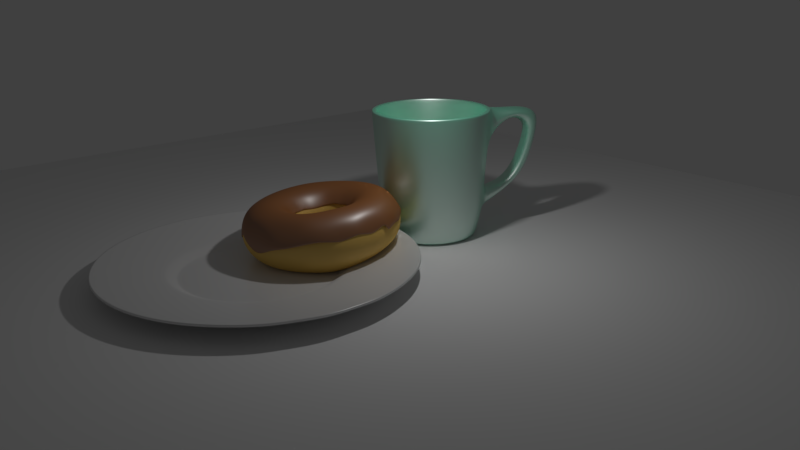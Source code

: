 # Source: Test.blend  (saved by Blender 2.79.0; exported with 4.5.12 LTS)
import bpy
from mathutils import Matrix  # noqa: F401  (used for matrix-valued properties, if any)

bpy.ops.wm.read_factory_settings(use_empty=True)
scene = bpy.context.scene
scene.name = 'Scene'

# ---- collections
col_collection_1 = bpy.data.collections.new('Collection 1'); scene.collection.children.link(col_collection_1)
col_collection_2 = bpy.data.collections.new('Collection 2'); scene.collection.children.link(col_collection_2)
col_collection_2.hide_render = True
col_collection_2.hide_viewport = True

# ---- materials (node trees are filled in below, after node groups)
mat_material_003 = bpy.data.materials.new('Material.003')
mat_material_003.alpha_threshold = 0.0
mat_material_003.roughness = 0.5
mat_material_002 = bpy.data.materials.new('Material.002')
mat_material_002.alpha_threshold = 0.0
mat_material_002.roughness = 0.5
mat_material_001 = bpy.data.materials.new('Material.001')
mat_material_001.alpha_threshold = 0.0
mat_material_001.roughness = 0.5
mat_material = bpy.data.materials.new('Material')
mat_material.alpha_threshold = 0.0
mat_material.roughness = 0.5

# ---- material node trees
mat_material_003.use_nodes = True; mat_material_003.node_tree.nodes.clear()
_N = mat_material_003.node_tree.nodes; _L = mat_material_003.node_tree.links
n0 = _N.new('ShaderNodeOutputMaterial'); n0.name = 'Material Output'; n0.location = (403, 300)
n1 = _N.new('ShaderNodeBsdfDiffuse'); n1.name = 'Diffuse BSDF'; n1.location = (-47, 379)
n1.inputs[1].default_value = 0.2917
n2 = _N.new('ShaderNodeMixShader'); n2.name = 'Mix Shader'; n2.location = (183, 348)
n2.inputs[0].default_value = 0.2636
n3 = _N.new('ShaderNodeBsdfAnisotropic'); n3.name = 'Glossy BSDF'; n3.location = (-68, 227)
n3.distribution = 'GGX'
n3.inputs[1].default_value = 0.3162
_L.new(n1.outputs[0], n2.inputs[1])
_L.new(n2.outputs[0], n0.inputs[0])
_L.new(n3.outputs[0], n2.inputs[2])
n0.is_active_output = True
mat_material_002.use_nodes = True; mat_material_002.node_tree.nodes.clear()
_N = mat_material_002.node_tree.nodes; _L = mat_material_002.node_tree.links
n0 = _N.new('ShaderNodeOutputMaterial'); n0.name = 'Material Output'; n0.location = (300, 300)
n1 = _N.new('ShaderNodeBsdfDiffuse'); n1.name = 'Diffuse BSDF'; n1.location = (-133, 313)
n1.inputs[0].default_value = (0.03653, 0.8, 0.4583, 1.0)
n2 = _N.new('ShaderNodeMixShader'); n2.name = 'Mix Shader'; n2.location = (93, 299)
n2.inputs[0].default_value = 0.7
n3 = _N.new('ShaderNodeBsdfAnisotropic'); n3.name = 'Glossy BSDF'; n3.location = (-136, 174)
n3.distribution = 'GGX'
n3.inputs[0].default_value = (1.0, 1.0, 1.0, 1.0)
n3.inputs[1].default_value = 0.4082
_L.new(n2.outputs[0], n0.inputs[0])
_L.new(n1.outputs[0], n2.inputs[1])
_L.new(n3.outputs[0], n2.inputs[2])
n0.is_active_output = True
mat_material_001.use_nodes = True; mat_material_001.node_tree.nodes.clear()
_N = mat_material_001.node_tree.nodes; _L = mat_material_001.node_tree.links
n0 = _N.new('ShaderNodeOutputMaterial'); n0.name = 'Material Output'; n0.location = (450, 338)
n1 = _N.new('ShaderNodeMixShader'); n1.name = 'Mix Shader'; n1.location = (244, 416)
n1.inputs[0].default_value = 0.1818
n2 = _N.new('ShaderNodeBsdfDiffuse'); n2.name = 'Diffuse BSDF'; n2.location = (-4, 454)
n2.inputs[0].default_value = (0.2789, 0.08866, 0.006995, 1.0)
n3 = _N.new('ShaderNodeBsdfAnisotropic'); n3.name = 'Glossy BSDF'; n3.location = (-13, 281)
n3.distribution = 'GGX'
n3.inputs[1].default_value = 0.4378
_L.new(n2.outputs[0], n1.inputs[1])
_L.new(n1.outputs[0], n0.inputs[0])
_L.new(n3.outputs[0], n1.inputs[2])
n0.is_active_output = True
mat_material.use_nodes = True; mat_material.node_tree.nodes.clear()
_N = mat_material.node_tree.nodes; _L = mat_material.node_tree.links
n0 = _N.new('ShaderNodeOutputMaterial'); n0.name = 'Material Output'; n0.location = (829, 300)
n1 = _N.new('ShaderNodeMixShader'); n1.name = 'Mix Shader'; n1.location = (609, 306)
n1.inputs[0].default_value = 0.1377
n2 = _N.new('ShaderNodeBsdfDiffuse'); n2.name = 'Diffuse BSDF'; n2.location = (149, 404)
n2.inputs[0].default_value = (0.8, 0.492, 0.07279, 1.0)
n3 = _N.new('ShaderNodeBsdfAnisotropic'); n3.name = 'Glossy BSDF'; n3.location = (151, 261)
n3.distribution = 'GGX'
n3.inputs[1].default_value = 0.6892
_L.new(n1.outputs[0], n0.inputs[0])
_L.new(n3.outputs[0], n1.inputs[2])
_L.new(n2.outputs[0], n1.inputs[1])
n0.is_active_output = True

# ---- world
world_world = bpy.data.worlds.new('World'); scene.world = world_world
world_world.color = (0.05088, 0.05088, 0.05088)
world_world.use_sun_shadow = False
world_world.sun_shadow_jitter_overblur = 0.0
world_world.cycles.sampling_method = 'MANUAL'

# ---- cameras
cam_camera = bpy.data.cameras.new('Camera')
cam_camera.clip_end = 100.0
cam_camera.lens = 35.0
cam_camera.sensor_width = 32.0
cam_camera.sensor_height = 18.0
cam_camera.ortho_scale = 7.314
cam_camera.dof.focus_distance = 0.0

# ---- lights
light_lamp = bpy.data.lights.new('Lamp', 'POINT')
light_lamp.transmission_factor = 0.0
light_lamp.cutoff_distance = 30.0
light_lamp.energy = 100.0
light_lamp.shadow_buffer_clip_start = 1.001
light_lamp.shadow_soft_size = 0.1
light_lamp.shadow_maximum_resolution = 0.006
light_lamp.use_absolute_resolution = True
light_lamp_002 = bpy.data.lights.new('Lamp.002', 'POINT')
light_lamp_002.transmission_factor = 0.0
light_lamp_002.cutoff_distance = 30.0
light_lamp_002.energy = 100.0
light_lamp_002.shadow_buffer_clip_start = 1.001
light_lamp_002.shadow_soft_size = 0.1
light_lamp_002.shadow_maximum_resolution = 0.006
light_lamp_002.use_absolute_resolution = True

# ---- meshes
me_circle_001 = bpy.data.meshes.new('Circle.001')
me_circle_001.from_pydata([(1.171e-07, 2.281, 0.0), (-0.8241, 2.127, 0.0), (-1.537, 1.686, 0.0), (-2.042, 1.017, 0.0), (-2.272, 0.2105, 0.0), (-2.194, -0.6243, 0.0), (-1.821, -1.375, 0.0), (-1.201, -1.94, 0.0), (-0.4192, -2.242, 0.0), (0.4192, -2.242, 0.0), (1.201, -1.94, 0.0), (1.821, -1.375, 0.0), (2.194, -0.6243, 0.0), (2.272, 0.2105, 0.0), (2.042, 1.017, 0.0), (1.537, 1.686, 0.0), (0.8241, 2.127, 0.0), (8.941e-08, -2.242, 0.0), (-0.8101, -2.091, 0.0), (-0.3754, 0.969, -0.2133), (3.59e-07, 1.039, -0.2133), (-0.7001, 0.768, -0.2133), (-0.9303, 0.4632, -0.2133), (-1.035, 0.09589, -0.2133), (-0.9996, -0.2844, -0.2133), (-0.8293, -0.6263, -0.2133), (-0.5471, -0.8836, -0.2133), (-0.369, -0.9526, -0.2133), (8.941e-08, -1.022, -0.2133), (-0.191, -1.022, -0.2133), (0.5471, -0.8836, -0.2133), (0.191, -1.022, -0.2133), (0.8293, -0.6263, -0.2133), (0.9996, -0.2844, -0.2133), (1.035, 0.09589, -0.2133), (0.9303, 0.4632, -0.2133), (0.7001, 0.768, -0.2133), (0.3754, 0.969, -0.2133), (-0.4603, 1.203, -0.1346), (7.98e-05, 1.289, -0.1346), (-0.8586, 0.9566, -0.1346), (-1.141, 0.5828, -0.1346), (-1.269, 0.1323, -0.1346), (-1.226, -0.3341, -0.1346), (-1.017, -0.7534, -0.1346), (-0.6709, -1.069, -0.1346), (-0.4525, -1.154, -0.1346), (7.958e-05, -1.238, -0.1346), (-0.2341, -1.238, -0.1346), (0.671, -1.069, -0.1346), (0.2343, -1.238, -0.1346), (1.017, -0.7534, -0.1346), (1.226, -0.3341, -0.1346), (1.269, 0.1323, -0.1346), (1.141, 0.5828, -0.1346), (0.8587, 0.9566, -0.1346), (0.4605, 1.203, -0.1346), (7.287e-05, 1.376, -0.1229), (-0.2502, -1.326, -0.1229), (0.2504, -1.326, -0.1229), (-0.492, 1.284, -0.1229), (-0.9176, 1.02, -0.1229), (-1.219, 0.6206, -0.1229), (-1.356, 0.1391, -0.1229), (-1.31, -0.3594, -0.1229), (-1.087, -0.8075, -0.1229), (-0.717, -1.145, -0.1229), (-0.4836, -1.235, -0.1229), (7.266e-05, -1.326, -0.1229), (0.7172, -1.145, -0.1229), (1.087, -0.8075, -0.1229), (1.31, -0.3594, -0.1229), (1.356, 0.1391, -0.1229), (1.219, 0.6206, -0.1229), (0.9178, 1.02, -0.1229), (0.4922, 1.284, -0.1229), (-0.4102, 1.059, -0.2133), (3.429e-07, 1.135, -0.2133), (-0.7649, 0.8391, -0.2133), (-1.016, 0.5061, -0.2133), (-1.131, 0.1048, -0.2133), (-1.092, -0.3107, -0.2133), (-0.9061, -0.6842, -0.2133), (-0.5977, -0.9653, -0.2133), (-0.4032, -1.041, -0.2133), (8.941e-08, -1.116, -0.2133), (-0.2086, -1.116, -0.2133), (0.5977, -0.9653, -0.2133), (0.2086, -1.116, -0.2133), (0.9061, -0.6842, -0.2133), (1.092, -0.3107, -0.2133), (1.131, 0.1048, -0.2133), (1.016, 0.5061, -0.2133), (0.7649, 0.8391, -0.2133), (0.4102, 1.059, -0.2133), (-0.4176, 1.08, -0.2016), (-0.7788, 0.8565, -0.2016), (-1.035, 0.5174, -0.2016), (-1.151, 0.1088, -0.2016), (-1.112, -0.3142, -0.2016), (-0.9225, -0.6945, -0.2016), (-0.6085, -0.9807, -0.2016), (-0.4105, -1.057, -0.2016), (1.185e-05, -1.134, -0.2016), (0.6086, -0.9807, -0.2016), (0.9225, -0.6945, -0.2016), (1.112, -0.3142, -0.2016), (1.151, 0.1088, -0.2016), (1.035, 0.5174, -0.2016), (0.7788, 0.8565, -0.2016), (0.4176, 1.08, -0.2016), (1.21e-05, 1.158, -0.2016), (-0.2124, -1.134, -0.2016), (0.2124, -1.134, -0.2016), (9.669e-06, 2.162, -0.01613), (-0.397, -2.122, -0.01613), (0.397, -2.122, -0.01613), (-0.7805, 2.017, -0.01613), (-1.456, 1.599, -0.01613), (-1.934, 0.9648, -0.01613), (-2.151, 0.2011, -0.01613), (-2.078, -0.5895, -0.01613), (-1.724, -1.3, -0.01613), (-1.137, -1.835, -0.01613), (-0.7672, -1.979, -0.01613), (9.618e-06, -2.122, -0.01613), (1.137, -1.835, -0.01613), (1.724, -1.3, -0.01613), (2.078, -0.5895, -0.01613), (2.151, 0.2011, -0.01613), (1.934, 0.9648, -0.01613), (1.456, 1.599, -0.01613), (0.7805, 2.017, -0.01613)], [], [(19, 21, 22, 23, 24, 25, 26, 27, 29, 28, 31, 30, 32, 33, 34, 35, 36, 37, 20), (117, 114, 0, 1), (118, 117, 1, 2), (119, 118, 2, 3), (120, 119, 3, 4), (121, 120, 4, 5), (122, 121, 5, 6), (123, 122, 6, 7), (124, 123, 7, 18), (125, 115, 8, 17), (126, 116, 9, 10), (127, 126, 10, 11), (128, 127, 11, 12), (129, 128, 12, 13), (130, 129, 13, 14), (131, 130, 14, 15), (132, 131, 15, 16), (114, 132, 16, 0), (116, 125, 17, 9), (115, 124, 18, 8), (112, 102, 46, 48), (113, 103, 47, 50), (111, 110, 56, 39), (110, 109, 55, 56), (109, 108, 54, 55), (108, 107, 53, 54), (107, 106, 52, 53), (106, 105, 51, 52), (105, 104, 49, 51), (104, 113, 50, 49), (103, 112, 48, 47), (102, 101, 45, 46), (101, 100, 44, 45), (100, 99, 43, 44), (99, 98, 42, 43), (98, 97, 41, 42), (97, 96, 40, 41), (96, 95, 38, 40), (95, 111, 39, 38), (48, 46, 67, 58), (50, 47, 68, 59), (39, 56, 75, 57), (56, 55, 74, 75), (55, 54, 73, 74), (54, 53, 72, 73), (53, 52, 71, 72), (52, 51, 70, 71), (51, 49, 69, 70), (49, 50, 59, 69), (47, 48, 58, 68), (46, 45, 66, 67), (45, 44, 65, 66), (44, 43, 64, 65), (43, 42, 63, 64), (42, 41, 62, 63), (41, 40, 61, 62), (40, 38, 60, 61), (38, 39, 57, 60), (19, 20, 77, 76), (21, 19, 76, 78), (22, 21, 78, 79), (23, 22, 79, 80), (24, 23, 80, 81), (25, 24, 81, 82), (26, 25, 82, 83), (27, 26, 83, 84), (28, 29, 86, 85), (30, 31, 88, 87), (32, 30, 87, 89), (33, 32, 89, 90), (34, 33, 90, 91), (35, 34, 91, 92), (36, 35, 92, 93), (37, 36, 93, 94), (20, 37, 94, 77), (31, 28, 85, 88), (29, 27, 84, 86), (76, 77, 111, 95), (78, 76, 95, 96), (79, 78, 96, 97), (80, 79, 97, 98), (81, 80, 98, 99), (82, 81, 99, 100), (83, 82, 100, 101), (84, 83, 101, 102), (85, 86, 112, 103), (87, 88, 113, 104), (89, 87, 104, 105), (90, 89, 105, 106), (91, 90, 106, 107), (92, 91, 107, 108), (93, 92, 108, 109), (94, 93, 109, 110), (77, 94, 110, 111), (88, 85, 103, 113), (86, 84, 102, 112), (58, 67, 124, 115), (59, 68, 125, 116), (57, 75, 132, 114), (75, 74, 131, 132), (74, 73, 130, 131), (73, 72, 129, 130), (72, 71, 128, 129), (71, 70, 127, 128), (70, 69, 126, 127), (69, 59, 116, 126), (68, 58, 115, 125), (67, 66, 123, 124), (66, 65, 122, 123), (65, 64, 121, 122), (64, 63, 120, 121), (63, 62, 119, 120), (62, 61, 118, 119), (61, 60, 117, 118), (60, 57, 114, 117)])
me_circle_001.polygons.foreach_set('use_smooth', [True] * 115)
me_circle_001.materials.append(mat_material_003)
me_circle_001.use_remesh_preserve_volume = False
me_circle_001.use_remesh_preserve_attributes = False
me_circle_001.use_mirror_vertex_groups = False
me_circle_001.update()
me_cylinder_001 = bpy.data.meshes.new('Cylinder.001')
me_cylinder_001.from_pydata([(-2.297e-09, 0.6991, -1.116), (-1.276e-08, 0.93, 1.0), (0.2675, 0.6459, -1.116), (0.3559, 0.8592, 1.0), (0.4943, 0.4943, -1.116), (0.6576, 0.6576, 1.0), (0.6459, 0.2675, -1.116), (0.8592, 0.3559, 1.0), (0.6991, -3.082e-08, -1.116), (0.93, -4.424e-08, 1.0), (0.6459, -0.2675, -1.116), (0.8592, -0.3559, 1.0), (0.4943, -0.4943, -1.116), (0.6576, -0.6576, 1.0), (0.2675, -0.6459, -1.116), (0.3559, -0.8592, 1.0), (1.178e-07, -0.6991, -1.116), (1.398e-07, -0.93, 1.0), (-0.2675, -0.6459, -1.116), (-0.3559, -0.8592, 1.0), (-0.4943, -0.4943, -1.116), (-0.6576, -0.6576, 1.0), (-0.6459, -0.2675, -1.116), (-0.8592, -0.3559, 1.0), (-0.6991, 1.225e-08, -1.116), (-0.93, 7.141e-09, 1.0), (-0.6459, 0.2675, -1.116), (-0.8592, 0.3559, 1.0), (-0.4943, 0.4943, -1.116), (-0.6576, 0.6576, 1.0), (-0.2675, 0.6459, -1.116), (-0.3559, 0.8592, 1.0), (4.112e-09, 0.8489, -0.7409), (0.3249, 0.7843, -0.7409), (0.6003, 0.6003, -0.7409), (0.7843, 0.3249, -0.7409), (0.8915, 0.05427, -0.7817), (0.815, -0.3232, -0.77), (0.6003, -0.6003, -0.7409), (0.3249, -0.7843, -0.7409), (1.323e-07, -0.8489, -0.7409), (-0.3249, -0.7843, -0.7409), (-0.6003, -0.6003, -0.7409), (-0.7843, -0.3249, -0.7409), (-0.8489, 1.175e-08, -0.7409), (-0.7843, 0.3249, -0.7409), (-0.6003, 0.6003, -0.7409), (-0.3249, 0.7843, -0.7409), (5.622e-11, 0.9971, 0.9614), (0.3816, 0.9212, 0.9614), (0.7051, 0.7051, 0.9614), (0.9212, 0.3816, 0.9614), (0.9971, -4.356e-08, 0.9614), (0.9212, -0.3816, 0.9614), (0.7051, -0.7051, 0.9614), (0.3816, -0.9212, 0.9614), (1.506e-07, -0.9971, 0.9614), (-0.3816, -0.9212, 0.9614), (-0.7051, -0.7051, 0.9614), (-0.9212, -0.3816, 0.9614), (-0.9971, 1.192e-08, 0.9614), (-0.9212, 0.3816, 0.9614), (-0.7051, 0.7051, 0.9614), (-0.3816, 0.9212, 0.9614), (0.3029, 0.7314, -0.998), (0.5598, 0.5598, -0.998), (0.7314, 0.3029, -0.998), (0.8129, -0.004829, -0.9847), (0.7526, -0.3078, -0.9847), (0.5598, -0.5598, -0.998), (0.3029, -0.7314, -0.998), (1.268e-07, -0.7916, -0.998), (-0.3029, -0.7314, -0.998), (-0.5598, -0.5598, -0.998), (-0.7314, -0.3029, -0.998), (-0.7916, 1.175e-08, -0.998), (-0.7314, 0.3029, -0.998), (-0.5598, 0.5598, -0.998), (-0.3029, 0.7314, -0.998), (7.285e-09, 0.7916, -0.998), (0.3827, 0.9239, 1.0), (0.0, 1.0, 1.0), (0.7071, 0.7071, 1.0), (0.9239, 0.3827, 1.0), (1.0, -4.371e-08, 1.0), (0.9239, -0.3827, 1.0), (0.7071, -0.7071, 1.0), (0.3827, -0.9239, 1.0), (1.51e-07, -1.0, 1.0), (-0.3827, -0.9239, 1.0), (-0.7071, -0.7071, 1.0), (-0.9239, -0.3827, 1.0), (-1.0, 1.192e-08, 1.0), (-0.9239, 0.3827, 1.0), (-0.7071, 0.7071, 1.0), (-0.3827, 0.9239, 1.0), (8.748e-09, 0.7652, -1.116), (0.2928, 0.7069, -1.116), (0.5411, 0.5411, -1.116), (0.7069, 0.2928, -1.116), (0.7652, -3.082e-08, -1.116), (0.7069, -0.2928, -1.116), (0.5411, -0.5411, -1.116), (0.2928, -0.7069, -1.116), (1.243e-07, -0.7652, -1.116), (-0.2928, -0.7069, -1.116), (-0.5411, -0.5411, -1.116), (-0.7069, -0.2928, -1.116), (-0.7652, 1.175e-08, -1.116), (-0.7069, 0.2928, -1.116), (-0.5411, 0.5411, -1.116), (-0.2928, 0.7069, -1.116), (0.3559, 0.8592, 1.0), (-1.276e-08, 0.93, 1.0), (0.6576, 0.6576, 1.0), (0.8592, 0.3559, 1.0), (0.93, -4.424e-08, 1.0), (0.8592, -0.3559, 1.0), (0.6576, -0.6576, 1.0), (0.3559, -0.8592, 1.0), (1.398e-07, -0.93, 1.0), (-0.3559, -0.8592, 1.0), (-0.6576, -0.6576, 1.0), (-0.8592, -0.3559, 1.0), (-0.93, 7.141e-09, 1.0), (-0.8592, 0.3559, 1.0), (-0.6576, 0.6576, 1.0), (-0.3559, 0.8592, 1.0), (0.2353, 0.568, -1.084), (-1.23e-07, 0.6148, -1.084), (0.4347, 0.4347, -1.084), (0.568, 0.2353, -1.084), (0.6148, -3.185e-08, -1.084), (0.568, -0.2353, -1.084), (0.4347, -0.4347, -1.084), (0.2353, -0.568, -1.084), (-8.587e-09, -0.6148, -1.084), (-0.2353, -0.568, -1.084), (-0.4347, -0.4347, -1.084), (-0.568, -0.2353, -1.084), (-0.6148, -7.728e-10, -1.084), (-0.568, 0.2353, -1.084), (-0.4347, 0.4347, -1.084), (-0.2353, 0.568, -1.084), (-1.099e-07, 0.6714, -1.044), (0.2569, 0.6203, -1.044), (-0.2569, 0.6203, -1.044), (2.786e-10, -0.6714, -1.044), (-0.2569, -0.6203, -1.044), (0.4747, 0.4747, -1.044), (-0.4747, -0.4747, -1.044), (0.6203, 0.2569, -1.044), (-0.6203, -0.2569, -1.044), (0.6714, -3.142e-08, -1.044), (-0.6714, 5.673e-09, -1.044), (0.6203, -0.2569, -1.044), (-0.6203, 0.2569, -1.044), (0.4747, -0.4747, -1.044), (-0.4747, 0.4747, -1.044), (0.2569, -0.6203, -1.044), (0.3031, 0.7318, -0.4918), (-0.3031, -0.7318, -0.4918), (0.5601, 0.5601, -0.4918), (-0.5601, -0.5601, -0.4918), (0.7338, 0.3041, -0.4919), (-0.7318, -0.3031, -0.4918), (0.8104, 0.0115, -0.4929), (-0.7921, 6.486e-09, -0.4918), (0.7521, -0.2905, -0.4931), (-0.7318, 0.3031, -0.4918), (0.5613, -0.5591, -0.4919), (-0.5601, 0.5601, -0.4918), (0.3031, -0.7318, -0.4918), (-8.915e-08, 0.7921, -0.4918), (-0.3031, 0.7318, -0.4918), (4.081e-08, -0.7921, -0.4918), (0.2569, 0.6203, -1.084), (-1.123e-07, 0.6714, -1.084), (0.4747, 0.4747, -1.084), (0.6203, 0.2569, -1.084), (0.6714, -3.142e-08, -1.084), (0.6203, -0.2569, -1.084), (0.4747, -0.4747, -1.084), (0.2569, -0.6203, -1.084), (-2.141e-09, -0.6714, -1.084), (-0.2569, -0.6203, -1.084), (-0.4747, -0.4747, -1.084), (-0.6203, -0.2569, -1.084), (-0.6714, 5.673e-09, -1.084), (-0.6203, 0.2569, -1.084), (-0.4747, 0.4747, -1.084), (-0.2569, 0.6203, -1.084), (0.3659, 0.8833, 0.4092), (0.676, 0.676, 0.4092), (0.8833, 0.3659, 0.4092), (0.956, -4.133e-08, 0.4092), (0.8833, -0.3659, 0.4092), (0.676, -0.676, 0.4092), (0.3659, -0.8833, 0.4092), (1.452e-07, -0.956, 0.4092), (-0.3659, -0.8833, 0.4092), (-0.676, -0.676, 0.4092), (-0.8833, -0.3659, 0.4092), (-0.956, 1.186e-08, 0.4092), (-0.8833, 0.3659, 0.4092), (-0.676, 0.676, 0.4092), (-0.3659, 0.8833, 0.4092), (8.611e-10, 0.956, 0.4092), (1.449, -0.08911, 0.9539), (1.373, -0.4707, 0.9539), (1.322, -0.0697, 0.8159), (1.249, -0.4356, 0.8159), (1.926, -0.1902, 0.9183), (1.848, -0.5713, 0.912), (1.632, -0.1327, 0.7032), (1.532, -0.4924, 0.7251), (1.87, -0.1734, 0.4755), (1.783, -0.5524, 0.465), (1.708, -0.1461, 0.4941), (1.6, -0.5038, 0.512), (1.701, -0.1338, -0.1547), (1.61, -0.512, -0.1642), (1.516, -0.1039, -0.05116), (1.429, -0.4666, -0.06028), (1.336, -0.05402, -0.4638), (1.241, -0.4312, -0.4689), (1.293, -0.05478, -0.3073), (1.202, -0.4165, -0.3122), (1.031, 0.009645, -0.6806), (0.9541, -0.3485, -0.6819), (1.065, 0.04033, -0.3858), (0.9724, -0.3211, -0.3873), (0.3432, 0.8286, -0.3853), (0.6342, 0.6342, -0.3853), (0.8307, 0.3442, -0.3854), (0.9282, 0.05234, -0.3867), (0.8517, -0.3293, -0.3868), (0.635, -0.6334, -0.3854), (0.3432, -0.8286, -0.3853), (1.374e-07, -0.8969, -0.3853), (-0.3432, -0.8286, -0.3853), (-0.6342, -0.6342, -0.3853), (-0.8286, -0.3432, -0.3853), (-0.8969, 1.177e-08, -0.3853), (-0.8286, 0.3432, -0.3853), (-0.6342, 0.6342, -0.3853), (-0.3432, 0.8286, -0.3853), (2.019e-09, 0.8969, -0.3853)], [], [(48, 81, 80, 49), (49, 80, 82, 50), (50, 82, 83, 51), (51, 83, 84, 52), (52, 84, 85, 53), (53, 85, 86, 54), (54, 86, 87, 55), (55, 87, 88, 56), (56, 88, 89, 57), (57, 89, 90, 58), (58, 90, 91, 59), (59, 91, 92, 60), (60, 92, 93, 61), (61, 93, 94, 62), (27, 25, 124, 125), (62, 94, 95, 63), (63, 95, 81, 48), (0, 2, 4, 6, 8, 10, 12, 14, 16, 18, 20, 22, 24, 26, 28, 30), (78, 47, 32, 79), (77, 46, 47, 78), (76, 45, 46, 77), (75, 44, 45, 76), (74, 43, 44, 75), (73, 42, 43, 74), (72, 41, 42, 73), (71, 40, 41, 72), (70, 39, 40, 71), (69, 38, 39, 70), (68, 37, 38, 69), (67, 36, 37, 68), (66, 35, 36, 67), (65, 34, 35, 66), (64, 33, 34, 65), (79, 32, 33, 64), (206, 63, 48, 207), (205, 62, 63, 206), (204, 61, 62, 205), (203, 60, 61, 204), (202, 59, 60, 203), (201, 58, 59, 202), (200, 57, 58, 201), (199, 56, 57, 200), (198, 55, 56, 199), (197, 54, 55, 198), (196, 53, 54, 197), (52, 53, 209, 208), (194, 51, 52, 195), (193, 50, 51, 194), (192, 49, 50, 193), (207, 48, 49, 192), (96, 79, 64, 97), (97, 64, 65, 98), (98, 65, 66, 99), (99, 66, 67, 100), (100, 67, 68, 101), (101, 68, 69, 102), (102, 69, 70, 103), (103, 70, 71, 104), (104, 71, 72, 105), (105, 72, 73, 106), (106, 73, 74, 107), (107, 74, 75, 108), (108, 75, 76, 109), (109, 76, 77, 110), (110, 77, 78, 111), (111, 78, 79, 96), (1, 3, 80, 81), (3, 5, 82, 80), (5, 7, 83, 82), (7, 9, 84, 83), (9, 11, 85, 84), (11, 13, 86, 85), (13, 15, 87, 86), (15, 17, 88, 87), (17, 19, 89, 88), (19, 21, 90, 89), (21, 23, 91, 90), (23, 25, 92, 91), (25, 27, 93, 92), (27, 29, 94, 93), (29, 31, 95, 94), (31, 1, 81, 95), (2, 0, 96, 97), (4, 2, 97, 98), (6, 4, 98, 99), (8, 6, 99, 100), (10, 8, 100, 101), (12, 10, 101, 102), (14, 12, 102, 103), (16, 14, 103, 104), (18, 16, 104, 105), (20, 18, 105, 106), (22, 20, 106, 107), (24, 22, 107, 108), (26, 24, 108, 109), (28, 26, 109, 110), (30, 28, 110, 111), (0, 30, 111, 96), (145, 144, 177, 176), (13, 11, 117, 118), (29, 27, 125, 126), (15, 13, 118, 119), (31, 29, 126, 127), (17, 15, 119, 120), (3, 1, 113, 112), (1, 31, 127, 113), (19, 17, 120, 121), (5, 3, 112, 114), (21, 19, 121, 122), (7, 5, 114, 115), (23, 21, 122, 123), (9, 7, 115, 116), (25, 23, 123, 124), (11, 9, 116, 117), (128, 129, 143, 142, 141, 140, 139, 138, 137, 136, 135, 134, 133, 132, 131, 130), (144, 146, 191, 177), (148, 147, 184, 185), (149, 145, 176, 178), (150, 148, 185, 186), (151, 149, 178, 179), (152, 150, 186, 187), (153, 151, 179, 180), (154, 152, 187, 188), (155, 153, 180, 181), (156, 154, 188, 189), (157, 155, 181, 182), (158, 156, 189, 190), (159, 157, 182, 183), (146, 158, 190, 191), (147, 159, 183, 184), (175, 172, 159, 147), (174, 171, 158, 146), (172, 170, 157, 159), (171, 169, 156, 158), (170, 168, 155, 157), (169, 167, 154, 156), (168, 166, 153, 155), (167, 165, 152, 154), (166, 164, 151, 153), (165, 163, 150, 152), (164, 162, 149, 151), (163, 161, 148, 150), (162, 160, 145, 149), (161, 175, 147, 148), (173, 174, 146, 144), (160, 173, 144, 145), (112, 113, 173, 160), (113, 127, 174, 173), (121, 120, 175, 161), (114, 112, 160, 162), (122, 121, 161, 163), (115, 114, 162, 164), (123, 122, 163, 165), (116, 115, 164, 166), (124, 123, 165, 167), (117, 116, 166, 168), (125, 124, 167, 169), (118, 117, 168, 170), (126, 125, 169, 171), (119, 118, 170, 172), (127, 126, 171, 174), (120, 119, 172, 175), (129, 128, 176, 177), (128, 130, 178, 176), (130, 131, 179, 178), (131, 132, 180, 179), (132, 133, 181, 180), (133, 134, 182, 181), (134, 135, 183, 182), (135, 136, 184, 183), (136, 137, 185, 184), (137, 138, 186, 185), (138, 139, 187, 186), (139, 140, 188, 187), (140, 141, 189, 188), (141, 142, 190, 189), (142, 143, 191, 190), (143, 129, 177, 191), (247, 207, 192, 232), (232, 192, 193, 233), (233, 193, 194, 234), (234, 194, 195, 235), (235, 195, 196, 236), (236, 196, 197, 237), (237, 197, 198, 238), (238, 198, 199, 239), (239, 199, 200, 240), (240, 200, 201, 241), (241, 201, 202, 242), (242, 202, 203, 243), (243, 203, 204, 244), (244, 204, 205, 245), (245, 205, 206, 246), (246, 206, 207, 247), (208, 209, 213, 212), (195, 52, 208, 210), (53, 196, 211, 209), (196, 195, 210, 211), (215, 214, 218, 219), (211, 210, 214, 215), (210, 208, 212, 214), (209, 211, 215, 213), (217, 219, 223, 221), (214, 212, 216, 218), (213, 215, 219, 217), (212, 213, 217, 216), (223, 222, 226, 227), (216, 217, 221, 220), (219, 218, 222, 223), (218, 216, 220, 222), (226, 224, 228, 230), (222, 220, 224, 226), (221, 223, 227, 225), (220, 221, 225, 224), (225, 227, 231, 229), (224, 225, 229, 228), (227, 226, 230, 231), (47, 246, 247, 32), (46, 245, 246, 47), (45, 244, 245, 46), (44, 243, 244, 45), (43, 242, 243, 44), (42, 241, 242, 43), (41, 240, 241, 42), (40, 239, 240, 41), (39, 238, 239, 40), (38, 237, 238, 39), (37, 236, 237, 38), (35, 234, 235, 36), (34, 233, 234, 35), (33, 232, 233, 34), (32, 247, 232, 33), (235, 230, 228, 36), (36, 228, 229, 37), (231, 236, 37, 229), (231, 230, 235, 236)])
me_cylinder_001.polygons.foreach_set('use_smooth', [True] * 236)
me_cylinder_001.materials.append(mat_material_002)
me_cylinder_001.use_remesh_preserve_volume = False
me_cylinder_001.use_remesh_preserve_attributes = False
me_cylinder_001.use_mirror_vertex_groups = False
me_cylinder_001.update()
me_torus_007 = bpy.data.meshes.new('Torus.007')
me_torus_007.from_pydata([(0.5059, -0.4057, 0.3814), (0.6424, -0.5147, 0.382), (0.7654, -0.6127, 0.3072), (0.8507, -0.6807, 0.1346), (0.8547, -0.6835, 0.1513), (0.2376, -0.2995, 0.1591), (0.3057, -0.3859, 0.3024), (0.404, -0.5102, 0.3767), (0.513, -0.6476, 0.3758), (0.6109, -0.7706, 0.3001), (0.6783, -0.8547, 0.1624), (0.6808, -0.8574, -0.009508), (0.1666, -0.347, 0.1674), (0.2148, -0.4474, 0.3001), (0.2845, -0.5932, 0.3722), (0.3618, -0.7546, 0.3695), (0.4311, -0.8992, 0.2922), (0.4785, -0.9976, 0.1559), (0.4794, -1.0, 0.08337), (0.08785, -0.3784, 0.1665), (0.1136, -0.4871, 0.2995), (0.1508, -0.6463, 0.3688), (0.1926, -0.8237, 0.3642), (0.2301, -0.9832, 0.2849), (0.247, -1.06, 0.1474), (0.2543, -1.094, -0.0209), (0.004731, -0.3906, 0.167), (0.006423, -0.5022, 0.3001), (0.008703, -0.666, 0.3668), (0.01197, -0.8498, 0.358), (0.01548, -1.016, 0.2753), (0.01609, -1.097, 9.912e-05), (-0.09132, -0.385, 0.1682), (-0.1031, -0.4931, 0.3019), (-0.136, -0.6536, 0.3643), (-0.1715, -0.8331, 0.349), (-0.2021, -0.9954, 0.2607), (-0.2174, -1.074, 0.1145), (-0.2116, -0.3634, 0.17), (-0.2489, -0.4635, 0.3028), (-0.2769, -0.6114, 0.3622), (-0.3516, -0.7785, 0.3411), (-0.417, -0.9297, 0.2438), (-0.4468, -1.003, 0.005025), (-0.3073, -0.3223, 0.1556), (-0.3757, -0.4126, 0.2995), (-0.4592, -0.5448, 0.3527), (-0.5166, -0.6911, 0.3288), (-0.6133, -0.8263, 0.225), (-0.6581, -0.8905, 0.07134), (-0.3868, -0.2656, 0.1615), (-0.479, -0.3399, 0.2992), (-0.6011, -0.4482, 0.3489), (-0.7254, -0.5698, 0.3165), (-0.8172, -0.6821, 0.2094), (-0.8396, -0.7387, 0.04996), (-0.4478, -0.1966, 0.1347), (-0.5567, -0.2499, 0.3017), (-0.7053, -0.329, 0.3486), (-0.8608, -0.4174, 0.3131), (-0.9983, -0.5014, 0.09807), (-1.039, -0.5411, -0.001293), (-0.4876, -0.1166, 0.1126), (-0.6066, -0.1464, 0.3061), (-0.771, -0.1907, 0.353), (-0.9438, -0.2388, 0.3174), (-1.101, -0.2838, 0.131), (-1.154, -0.3043, -0.03164), (-0.5038, -0.03032, 0.1087), (-0.6266, -0.03485, 0.3109), (-0.797, -0.042, 0.3593), (-0.976, -0.04619, 0.3287), (-1.127, -0.04807, 0.2282), (-1.195, -0.04917, -0.1695), (-0.4961, 0.05713, 0.1523), (-0.6171, 0.07898, 0.3172), (-0.7837, 0.1092, 0.3705), (-0.959, 0.1475, 0.3475), (-1.107, 0.1853, 0.2562), (-1.189, 0.2477, -0.009388), (-0.4661, 0.1419, 0.1526), (-0.5786, 0.1869, 0.321), (-0.7321, 0.2528, 0.3822), (-0.8941, 0.3289, 0.3662), (-1.031, 0.4008, 0.2818), (-1.094, 0.4396, 0.05606), (-1.113, 0.4578, -0.02799), (-0.4157, 0.2193, 0.1494), (-0.5136, 0.2851, 0.323), (-0.6463, 0.3819, 0.3881), (-0.7864, 0.4905, 0.3763), (-0.9059, 0.5898, 0.2931), (-0.9833, 0.66, 0.1162), (-0.9718, 0.6669, -0.07947), (-0.3484, 0.2847, 0.1426), (-0.4274, 0.3681, 0.3228), (-0.5332, 0.4895, 0.3872), (-0.6436, 0.6262, 0.3759), (-0.7362, 0.7523, 0.295), (-0.7932, 0.8424, 0.144), (-0.7815, 0.852, 0.03236), (-0.2685, 0.3343, 0.1527), (-0.3248, 0.4313, 0.3194), (-0.3975, 0.5736, 0.3838), (-0.4713, 0.7352, 0.3752), (-0.5311, 0.8835, 0.2972), (-0.5648, 0.9879, 0.07425), (-0.5507, 0.9929, -0.1916), (-0.1786, 0.3681, 0.1339), (-0.2093, 0.4743, 0.3148), (-0.2443, 0.6318, 0.3818), (-0.2755, 0.8093, 0.3775), (-0.2956, 0.9705, 0.304), (-0.292, 1.053, 0.087), (-0.2753, 1.086, -0.1159), (-0.08183, 0.3829, 0.1434), (-0.08463, 0.4942, 0.3119), (-0.07792, 0.6582, 0.3821), (-0.06036, 0.8416, 0.3829), (-0.02842, 1.007, 0.3089), (0.006127, 1.091, 0.1055), (0.01779, 0.3772, 0.1137), (0.04412, 0.4868, 0.3099), (0.09683, 0.6472, 0.3837), (0.1888, 0.8261, 0.3854), (0.2261, 0.9877, 0.3114), (0.2443, 1.088, -0.05242), (0.1173, 0.35, 0.1112), (0.1753, 0.4511, 0.3079), (0.2841, 0.599, 0.3843), (0.3623, 0.7639, 0.386), (0.4333, 0.914, 0.3123), (0.4689, 0.993, 0.02794), (0.2266, 0.3029, 0.1391), (0.3063, 0.3905, 0.3076), (0.4056, 0.518, 0.384), (0.5163, 0.6607, 0.3854), (0.6164, 0.7904, 0.3113), (0.6661, 0.8582, 0.09257), (0.6895, 0.8877, 0.006979), (0.2983, 0.2392, 0.1538), (0.3839, 0.3083, 0.3079), (0.5079, 0.4085, 0.3843), (0.6457, 0.5203, 0.3854), (0.7702, 0.6214, 0.311), (0.8567, 0.6919, 0.1515), (0.8609, 0.6967, -0.001923), (0.3439, 0.1634, 0.1682), (0.4427, 0.21, 0.3085), (0.5858, 0.2771, 0.3851), (0.745, 0.3512, 0.3865), (0.8888, 0.4176, 0.3125), (0.9895, 0.4628, 0.08724), (0.9936, 0.4662, -0.08785), (0.3725, 0.0799, 0.1482), (0.4796, 0.1023, 0.309), (0.635, 0.1338, 0.386), (0.8082, 0.1678, 0.3881), (0.965, 0.1975, 0.315), (1.075, 0.2158, 0.07638), (1.081, 0.2186, -0.0009133), (0.3822, -0.005658, 0.1645), (0.4923, -0.00768, 0.3093), (0.6521, -0.0114, 0.3866), (0.8303, -0.01667, 0.3891), (0.9919, -0.0227, 0.3165), (1.106, -0.03025, 0.01256), (1.108, -0.02406, -0.2355), (0.3828, -0.3073, 0.3056), (0.2975, -0.2388, 0.163), (0.9919, -0.4863, -0.09927), (0.9877, -0.4853, 0.07494), (0.8872, -0.4349, 0.3116), (0.7437, -0.364, 0.3857), (0.5848, -0.2859, 0.3845), (0.442, -0.2159, 0.308), (0.3435, -0.168, 0.1313), (1.08, -0.2653, 0.05786), (1.076, -0.2664, 0.06899), (0.965, -0.2363, 0.315), (0.8082, -0.1964, 0.3881), (0.635, -0.1532, 0.386), (0.4795, -0.1151, 0.309), (0.3724, -0.08926, 0.1588)], [], [(2, 172, 173, 1), (4, 170, 171, 3), (7, 0, 168, 6), (9, 2, 1, 8), (11, 4, 3, 10), (13, 6, 5, 12), (14, 7, 6, 13), (15, 8, 7, 14), (16, 9, 8, 15), (17, 10, 9, 16), (18, 11, 10, 17), (20, 13, 12, 19), (21, 14, 13, 20), (22, 15, 14, 21), (23, 16, 15, 22), (24, 17, 16, 23), (25, 18, 17, 24), (27, 20, 19, 26), (28, 21, 20, 27), (29, 22, 21, 28), (30, 23, 22, 29), (31, 24, 23, 30), (33, 27, 26, 32), (34, 28, 27, 33), (35, 29, 28, 34), (36, 30, 29, 35), (37, 31, 30, 36), (39, 33, 32, 38), (40, 34, 33, 39), (41, 35, 34, 40), (42, 36, 35, 41), (43, 37, 36, 42), (45, 39, 38, 44), (46, 40, 39, 45), (47, 41, 40, 46), (48, 42, 41, 47), (49, 43, 42, 48), (51, 45, 44, 50), (52, 46, 45, 51), (53, 47, 46, 52), (54, 48, 47, 53), (55, 49, 48, 54), (57, 51, 50, 56), (58, 52, 51, 57), (59, 53, 52, 58), (60, 54, 53, 59), (61, 55, 54, 60), (63, 57, 56, 62), (64, 58, 57, 63), (65, 59, 58, 64), (66, 60, 59, 65), (67, 61, 60, 66), (69, 63, 62, 68), (70, 64, 63, 69), (71, 65, 64, 70), (72, 66, 65, 71), (73, 67, 66, 72), (75, 69, 68, 74), (76, 70, 69, 75), (77, 71, 70, 76), (78, 72, 71, 77), (79, 73, 72, 78), (81, 75, 74, 80), (82, 76, 75, 81), (83, 77, 76, 82), (84, 78, 77, 83), (85, 79, 78, 84), (88, 81, 80, 87), (89, 82, 81, 88), (90, 83, 82, 89), (91, 84, 83, 90), (92, 85, 84, 91), (93, 86, 85, 92), (95, 88, 87, 94), (96, 89, 88, 95), (97, 90, 89, 96), (98, 91, 90, 97), (99, 92, 91, 98), (100, 93, 92, 99), (102, 95, 94, 101), (103, 96, 95, 102), (104, 97, 96, 103), (105, 98, 97, 104), (106, 99, 98, 105), (107, 100, 99, 106), (109, 102, 101, 108), (110, 103, 102, 109), (111, 104, 103, 110), (112, 105, 104, 111), (113, 106, 105, 112), (114, 107, 106, 113), (116, 109, 108, 115), (117, 110, 109, 116), (118, 111, 110, 117), (119, 112, 111, 118), (120, 113, 112, 119), (122, 116, 115, 121), (123, 117, 116, 122), (124, 118, 117, 123), (125, 119, 118, 124), (126, 120, 119, 125), (128, 122, 121, 127), (129, 123, 122, 128), (130, 124, 123, 129), (131, 125, 124, 130), (132, 126, 125, 131), (134, 128, 127, 133), (135, 129, 128, 134), (136, 130, 129, 135), (137, 131, 130, 136), (138, 132, 131, 137), (141, 134, 133, 140), (142, 135, 134, 141), (143, 136, 135, 142), (144, 137, 136, 143), (145, 138, 137, 144), (146, 139, 138, 145), (148, 141, 140, 147), (149, 142, 141, 148), (150, 143, 142, 149), (151, 144, 143, 150), (152, 145, 144, 151), (153, 146, 145, 152), (155, 148, 147, 154), (156, 149, 148, 155), (157, 150, 149, 156), (158, 151, 150, 157), (159, 152, 151, 158), (160, 153, 152, 159), (162, 155, 154, 161), (163, 156, 155, 162), (164, 157, 156, 163), (165, 158, 157, 164), (166, 159, 158, 165), (167, 160, 159, 166), (1, 173, 174, 0), (3, 171, 172, 2), (6, 168, 169, 5), (8, 1, 0, 7), (10, 3, 2, 9), (0, 174, 175, 168), (168, 175, 176, 169), (170, 177, 178, 171), (171, 178, 179, 172), (172, 179, 180, 173), (173, 180, 181, 174), (174, 181, 182, 175), (175, 182, 183, 176), (177, 167, 166, 178), (178, 166, 165, 179), (179, 165, 164, 180), (180, 164, 163, 181), (181, 163, 162, 182), (182, 162, 161, 183)])
me_torus_007.polygons.foreach_set('use_smooth', [True] * 154)
me_torus_007.materials.append(mat_material_001)
me_torus_007.use_remesh_preserve_volume = False
me_torus_007.use_remesh_preserve_attributes = False
me_torus_007.use_mirror_vertex_groups = False
me_torus_007.update()
me_torus_006 = bpy.data.meshes.new('Torus.006')
me_torus_006.from_pydata([(1.121, 0.0, 0.0), (1.082, 0.0, 0.1696), (0.9738, 0.0, 0.3057), (0.817, 0.0, 0.3812), (0.643, 0.0, 0.3812), (0.4862, 0.0, 0.3057), (0.3777, 0.0, 0.1696), (0.339, 0.0, 4.788e-17), (0.3777, 0.0, -0.1696), (0.4862, 0.0, -0.3057), (0.643, 0.0, -0.3812), (0.817, 0.0, -0.3812), (0.9738, 0.0, -0.3057), (1.082, 0.0, -0.1696), (1.093, 0.2494, 0.0), (1.055, 0.2408, 0.1696), (0.9494, 0.2167, 0.3057), (0.7965, 0.1818, 0.3812), (0.6269, 0.1431, 0.3812), (0.474, 0.1082, 0.3057), (0.3683, 0.08405, 0.1696), (0.3305, 0.07543, 4.788e-17), (0.3683, 0.08405, -0.1696), (0.474, 0.1082, -0.3057), (0.6269, 0.1431, -0.3812), (0.7965, 0.1818, -0.3812), (0.9494, 0.2167, -0.3057), (1.055, 0.2408, -0.1696), (1.01, 0.4864, 0.0), (0.9751, 0.4696, 0.1696), (0.8773, 0.4225, 0.3057), (0.7361, 0.3545, 0.3812), (0.5793, 0.279, 0.3812), (0.4381, 0.211, 0.3057), (0.3403, 0.1639, 0.1696), (0.3054, 0.1471, 4.788e-17), (0.3403, 0.1639, -0.1696), (0.4381, 0.211, -0.3057), (0.5793, 0.279, -0.3812), (0.7361, 0.3545, -0.3812), (0.8773, 0.4225, -0.3057), (0.9751, 0.4696, -0.1696), (0.8764, 0.6989, 0.0), (0.8462, 0.6748, 0.1696), (0.7613, 0.6071, 0.3057), (0.6388, 0.5094, 0.3812), (0.5027, 0.4009, 0.3812), (0.3801, 0.3032, 0.3057), (0.2953, 0.2355, 0.1696), (0.265, 0.2114, 4.788e-17), (0.2953, 0.2355, -0.1696), (0.3801, 0.3032, -0.3057), (0.5027, 0.4009, -0.3812), (0.6388, 0.5094, -0.3812), (0.7613, 0.6071, -0.3057), (0.8462, 0.6748, -0.1696), (0.6989, 0.8764, 0.0), (0.6748, 0.8462, 0.1696), (0.6071, 0.7613, 0.3057), (0.5094, 0.6388, 0.3812), (0.4009, 0.5027, 0.3812), (0.3032, 0.3801, 0.3057), (0.2242, 0.2953, 0.1696), (0.2114, 0.265, 4.788e-17), (0.2355, 0.2953, -0.1696), (0.3032, 0.3801, -0.3057), (0.4009, 0.5027, -0.3812), (0.5094, 0.6388, -0.3812), (0.6071, 0.7613, -0.3057), (0.6748, 0.8462, -0.1696), (0.4864, 1.01, 0.0), (0.4696, 0.9751, 0.1696), (0.4225, 0.8773, 0.3057), (0.3545, 0.7361, 0.3812), (0.279, 0.5793, 0.3812), (0.1723, 0.4381, 0.3057), (0.1149, 0.3403, 0.1696), (0.1125, 0.3054, 4.788e-17), (0.1639, 0.3403, -0.1696), (0.211, 0.4381, -0.3057), (0.279, 0.5793, -0.3812), (0.3545, 0.7361, -0.3812), (0.4225, 0.8773, -0.3057), (0.4696, 0.9751, -0.1696), (0.2494, 1.093, 0.0), (0.2408, 1.055, 0.1696), (0.2167, 0.9494, 0.3057), (0.1818, 0.7965, 0.3812), (0.09278, 0.6269, 0.3812), (0.04123, 0.4734, 0.3051), (0.01506, 0.3674, 0.1688), (0.01844, 0.3304, 0.0001327), (0.06425, 0.3683, -0.1691), (0.1082, 0.4741, -0.3055), (0.1431, 0.6269, -0.3812), (0.1818, 0.7965, -0.3812), (0.2167, 0.9494, -0.3057), (0.2408, 1.055, -0.1696), (8.463e-08, 1.121, 0.0), (8.171e-08, 1.082, 0.1696), (-0.03378, 0.9738, 0.3057), (-0.06394, 0.8165, 0.3807), (-0.08042, 0.6407, 0.379), (-0.08746, 0.4826, 0.3023), (-0.08493, 0.3746, 0.1668), (-0.073, 0.3377, -0.0001102), (-0.05071, 0.3779, -0.1676), (0.0001112, 0.4865, -0.304), (8.658e-05, 0.6431, -0.3802), (1.49e-05, 0.817, -0.381), (7.352e-08, 0.9738, -0.3057), (8.171e-08, 1.082, -0.1696), (-0.2841, 1.093, 0.0), (-0.3014, 1.055, 0.1692), (-0.2968, 0.9468, 0.3033), (-0.2765, 0.791, 0.376), (-0.2462, 0.619, 0.3738), (-0.2126, 0.4657, 0.2979), (-0.1823, 0.3618, 0.1642), (-0.1614, 0.3264, -0.00261), (-0.152, 0.3663, -0.1693), (-0.1526, 0.4736, -0.3029), (-0.1428, 0.6273, -0.3776), (-0.1816, 0.7968, -0.3787), (-0.2166, 0.9495, -0.3047), (-0.2408, 1.055, -0.1696), (-0.5659, 1.007, -0.001443), (-0.5648, 0.969, 0.1642), (-0.5313, 0.8672, 0.2962), (-0.4726, 0.7224, 0.3683), (-0.4006, 0.5642, 0.367), (-0.3293, 0.4244, 0.2933), (-0.2733, 0.3294, 0.1599), (-0.2431, 0.2974, -0.006931), (-0.2437, 0.3345, -0.1738), (-0.2745, 0.4339, -0.307), (-0.3296, 0.5769, -0.3794), (-0.3999, 0.7354, -0.3766), (-0.4732, 0.8776, -0.3004), (-0.5332, 0.9744, -0.1674), (-0.8034, 0.8673, -0.00476), (-0.7933, 0.832, 0.1583), (-0.7369, 0.742, 0.2884), (-0.6454, 0.6162, 0.3604), (-0.5367, 0.4803, 0.3606), (-0.4324, 0.3606, 0.2875), (-0.3532, 0.2797, 0.1544), (-0.3143, 0.2528, -0.01216), (-0.3229, 0.2848, -0.1799), (-0.3775, 0.3705, -0.3144), (-0.4678, 0.4939, -0.3878), (-0.5771, 0.6313, -0.3849), (-0.6836, 0.7552, -0.3067), (-0.7647, 0.84, -0.1703), (-0.9958, 0.6805, -0.01567), (-0.9797, 0.6519, 0.1497), (-0.905, 0.5794, 0.2805), (-0.7868, 0.4789, 0.353), (-0.6481, 0.3718, 0.3536), (-0.5164, 0.2783, 0.2811), (-0.418, 0.2159, 0.1493), (-0.3715, 0.1949, -0.01762), (-0.3858, 0.2196, -0.1868), (-0.4586, 0.2865, -0.3239), (-0.5761, 0.3838, -0.4), (-0.7156, 0.4927, -0.3989), (-0.8489, 0.5909, -0.3216), (-0.9491, 0.6584, -0.1843), (-1.132, 0.4595, -0.03023), (-1.112, 0.4392, 0.1374), (-1.025, 0.3865, 0.267), (-0.8882, 0.3166, 0.3408), (-0.7277, 0.2447, 0.3453), (-0.5766, 0.1832, 0.2766), (-0.464, 0.1414, 0.1451), (-0.4118, 0.1271, -0.02226), (-0.43, 0.1429, -0.1932), (-0.515, 0.1869, -0.3337), (-0.6508, 0.252, -0.4141), (-0.8114, 0.3267, -0.416), (-0.9648, 0.3959, -0.3393), (-1.08, 0.4439, -0.201), (-1.205, 0.215, -0.04717), (-1.182, 0.2012, 0.1141), (-1.089, 0.1739, 0.2481), (-0.9421, 0.1396, 0.3274), (-0.7707, 0.1061, 0.3367), (-0.6092, 0.07971, 0.274), (-0.4892, 0.06031, 0.1431), (-0.4337, 0.05326, -0.02489), (-0.4537, 0.05957, -0.1972), (-0.5448, 0.07832, -0.3405), (-0.6898, 0.1072, -0.4253), (-0.861, 0.1429, -0.4312), (-1.025, 0.1791, -0.3553), (-1.149, 0.2069, -0.2148), (-1.208, -0.0469, -0.07186), (-1.187, -0.04809, 0.09333), (-1.094, -0.04665, 0.2337), (-0.9471, -0.04281, 0.3193), (-0.7754, -0.0364, 0.3326), (-0.6131, -0.02811, 0.2719), (-0.4926, -0.02289, 0.1441), (-0.4365, -0.02258, -0.02508), (-0.4562, -0.02593, -0.1981), (-0.5473, -0.03292, -0.3427), (-0.6922, -0.04133, -0.4302), (-0.8637, -0.04686, -0.4394), (-1.029, -0.04568, -0.3636), (-1.153, -0.04493, -0.2319), (-1.148, -0.3039, -0.08588), (-1.13, -0.2919, 0.08445), (-1.044, -0.2618, 0.2307), (-0.9061, -0.2205, 0.3202), (-0.7436, -0.1751, 0.335), (-0.5894, -0.1334, 0.2733), (-0.4744, -0.1054, 0.1448), (-0.4198, -0.09811, -0.02656), (-0.4369, -0.1114, -0.2013), (-0.5212, -0.1433, -0.3462), (-0.6556, -0.1883, -0.4351), (-0.8158, -0.2343, -0.4456), (-0.9723, -0.2719, -0.3769), (-1.092, -0.2962, -0.2485), (-1.018, -0.5434, -0.09035), (-1.014, -0.5193, 0.08437), (-0.9424, -0.4632, 0.2338), (-0.8214, -0.3875, 0.3243), (-0.6769, -0.306, 0.338), (-0.5389, -0.2326, 0.2751), (-0.4352, -0.1829, 0.1455), (-0.3843, -0.1687, -0.02722), (-0.3963, -0.1913, -0.2038), (-0.4652, -0.2479, -0.3519), (-0.5569, -0.3252, -0.4404), (-0.7083, -0.4102, -0.4533), (-0.853, -0.4775, -0.397), (-0.9453, -0.53, -0.2559), (-0.8515, -0.7542, -0.09185), (-0.8257, -0.7226, 0.08483), (-0.7807, -0.6441, 0.2369), (-0.6939, -0.537, 0.3291), (-0.5781, -0.4224, 0.3427), (-0.4644, -0.3204, 0.2781), (-0.3775, -0.2506, 0.1488), (-0.332, -0.2301, -0.02514), (-0.3357, -0.2608, -0.2032), (-0.3655, -0.3366, -0.3514), (-0.4815, -0.4466, -0.4451), (-0.6129, -0.5638, -0.4584), (-0.7334, -0.6652, -0.3901), (-0.8188, -0.7329, -0.2592), (-0.6795, -0.9226, -0.08346), (-0.6597, -0.8839, 0.09821), (-0.5968, -0.7904, 0.2483), (-0.5036, -0.6587, 0.3405), (-0.4475, -0.5181, 0.3504), (-0.3679, -0.3922, 0.2839), (-0.3027, -0.3069, 0.1515), (-0.2638, -0.2809, -0.02384), (-0.2474, -0.3177, -0.2031), (-0.2901, -0.4123, -0.3548), (-0.3823, -0.5458, -0.4491), (-0.4874, -0.6887, -0.4615), (-0.5842, -0.8133, -0.3912), (-0.6524, -0.8977, -0.2586), (-0.4735, -1.045, -0.06978), (-0.4607, -1.002, 0.1137), (-0.4177, -0.8959, 0.2661), (-0.352, -0.7478, 0.3557), (-0.278, -0.587, 0.3644), (-0.2489, -0.4445, 0.2926), (-0.212, -0.3491, 0.1535), (-0.1787, -0.3189, -0.02304), (-0.158, -0.3596, -0.2022), (-0.2004, -0.4666, -0.3543), (-0.2643, -0.6164, -0.4462), (-0.338, -0.7771, -0.4547), (-0.4062, -0.9177, -0.38), (-0.4543, -1.014, -0.2444), (-0.2434, -1.112, -0.04137), (-0.237, -1.07, 0.1373), (-0.2149, -0.9596, 0.283), (-0.1814, -0.8032, 0.3665), (-0.1432, -0.6312, 0.3717), (-0.1087, -0.4774, 0.2983), (-0.09564, -0.374, 0.1578), (-0.07439, -0.34, -0.0183), (-0.08015, -0.3838, -0.1984), (-0.1009, -0.4965, -0.3473), (-0.1333, -0.6543, -0.4337), (-0.1715, -0.8248, -0.4371), (-0.2078, -0.9739, -0.3558), (-0.2332, -1.077, -0.2154), (0.001628, -1.127, -0.01395), (0.0006352, -1.087, 0.1597), (-3.249e-05, -0.9767, 0.2993), (-0.0002984, -0.8188, 0.3772), (-0.0003246, -0.6442, 0.3785), (-0.0004491, -0.4881, 0.3016), (-0.0005752, -0.3814, 0.1618), (6.01e-05, -0.3457, -0.01392), (0.001952, -0.3889, -0.1919), (0.004107, -0.5017, -0.3367), (0.005356, -0.6604, -0.4174), (0.005255, -0.8333, -0.4162), (0.004149, -0.9865, -0.3336), (0.002563, -1.091, -0.1886), (0.2494, -1.093, -0.0003525), (0.2408, -1.055, 0.1696), (0.2167, -0.9494, 0.3057), (0.1818, -0.7965, 0.3812), (0.1431, -0.6269, 0.3812), (0.108, -0.4745, 0.3047), (0.08351, -0.3703, 0.1652), (0.075, -0.3348, -0.009233), (0.08457, -0.3754, -0.1848), (0.1099, -0.4833, -0.3256), (0.1456, -0.6365, -0.402), (0.1841, -0.8042, -0.3981), (0.218, -0.9538, -0.3154), (0.2411, -1.057, -0.1729), (0.4864, -1.01, 0.0), (0.4696, -0.9751, 0.1696), (0.4225, -0.8773, 0.3057), (0.3545, -0.7361, 0.3812), (0.279, -0.5793, 0.3812), (0.211, -0.4381, 0.3057), (0.1636, -0.341, 0.1681), (0.1465, -0.3078, -0.005077), (0.1637, -0.3444, -0.1784), (0.2115, -0.443, -0.3162), (0.2798, -0.5834, -0.39), (0.3549, -0.738, -0.3853), (0.4225, -0.8775, -0.306), (0.4696, -0.9751, -0.1696), (0.6989, -0.8764, 0.0), (0.6748, -0.8462, 0.1696), (0.6071, -0.7613, 0.3057), (0.5094, -0.6388, 0.3812), (0.4009, -0.5027, 0.3812), (0.3032, -0.3801, 0.3057), (0.2355, -0.2953, 0.1696), (0.2109, -0.2659, -0.001884), (0.2351, -0.2971, -0.1735), (0.303, -0.3819, -0.3095), (0.4009, -0.5034, -0.3827), (0.5094, -0.6388, -0.3812), (0.6071, -0.7613, -0.3057), (0.6748, -0.8462, -0.1696), (0.8764, -0.6989, 0.0), (0.8462, -0.6748, 0.1696), (0.7613, -0.6071, 0.3057), (0.6388, -0.5094, 0.3812), (0.5027, -0.4009, 0.3812), (0.3801, -0.3032, 0.3057), (0.2953, -0.2355, 0.1696), (0.265, -0.2115, -0.0001817), (0.295, -0.2359, -0.1704), (0.38, -0.3033, -0.306), (0.5027, -0.4009, -0.3812), (0.6388, -0.5094, -0.3812), (0.7613, -0.6071, -0.3057), (0.8462, -0.6748, -0.1696), (1.01, -0.4864, 0.0), (0.9751, -0.4696, 0.1696), (0.8773, -0.4225, 0.3057), (0.7361, -0.3545, 0.3812), (0.5793, -0.279, 0.3812), (0.4381, -0.211, 0.3057), (0.3403, -0.1639, 0.1696), (0.3054, -0.1471, 2.228e-07), (0.3403, -0.1638, -0.1695), (0.4381, -0.211, -0.3057), (0.5793, -0.279, -0.3812), (0.7361, -0.3545, -0.3812), (0.8773, -0.4225, -0.3057), (0.9751, -0.4696, -0.1696), (1.093, -0.2494, 0.0), (1.055, -0.2408, 0.1696), (0.9494, -0.2167, 0.3057), (0.7965, -0.1818, 0.3812), (0.6269, -0.1431, 0.3812), (0.474, -0.1082, 0.3057), (0.3683, -0.08405, 0.1696), (0.3305, -0.07543, 4.788e-17), (0.3683, -0.08405, -0.1696), (0.474, -0.1082, -0.3057), (0.6269, -0.1431, -0.3812), (0.7965, -0.1818, -0.3812), (0.9494, -0.2167, -0.3057), (1.055, -0.2408, -0.1696)], [], [(0, 14, 15, 1), (1, 15, 16, 2), (2, 16, 17, 3), (3, 17, 18, 4), (4, 18, 19, 5), (5, 19, 20, 6), (6, 20, 21, 7), (7, 21, 22, 8), (8, 22, 23, 9), (9, 23, 24, 10), (10, 24, 25, 11), (11, 25, 26, 12), (12, 26, 27, 13), (13, 27, 14, 0), (14, 28, 29, 15), (15, 29, 30, 16), (16, 30, 31, 17), (17, 31, 32, 18), (18, 32, 33, 19), (19, 33, 34, 20), (20, 34, 35, 21), (21, 35, 36, 22), (22, 36, 37, 23), (23, 37, 38, 24), (24, 38, 39, 25), (25, 39, 40, 26), (26, 40, 41, 27), (27, 41, 28, 14), (28, 42, 43, 29), (29, 43, 44, 30), (30, 44, 45, 31), (31, 45, 46, 32), (32, 46, 47, 33), (33, 47, 48, 34), (34, 48, 49, 35), (35, 49, 50, 36), (36, 50, 51, 37), (37, 51, 52, 38), (38, 52, 53, 39), (39, 53, 54, 40), (40, 54, 55, 41), (41, 55, 42, 28), (42, 56, 57, 43), (43, 57, 58, 44), (44, 58, 59, 45), (45, 59, 60, 46), (46, 60, 61, 47), (47, 61, 62, 48), (48, 62, 63, 49), (49, 63, 64, 50), (50, 64, 65, 51), (51, 65, 66, 52), (52, 66, 67, 53), (53, 67, 68, 54), (54, 68, 69, 55), (55, 69, 56, 42), (56, 70, 71, 57), (57, 71, 72, 58), (58, 72, 73, 59), (59, 73, 74, 60), (60, 74, 75, 61), (61, 75, 76, 62), (62, 76, 77, 63), (63, 77, 78, 64), (64, 78, 79, 65), (65, 79, 80, 66), (66, 80, 81, 67), (67, 81, 82, 68), (68, 82, 83, 69), (69, 83, 70, 56), (70, 84, 85, 71), (71, 85, 86, 72), (72, 86, 87, 73), (73, 87, 88, 74), (74, 88, 89, 75), (75, 89, 90, 76), (76, 90, 91, 77), (77, 91, 92, 78), (78, 92, 93, 79), (79, 93, 94, 80), (80, 94, 95, 81), (81, 95, 96, 82), (82, 96, 97, 83), (83, 97, 84, 70), (84, 98, 99, 85), (85, 99, 100, 86), (86, 100, 101, 87), (87, 101, 102, 88), (88, 102, 103, 89), (89, 103, 104, 90), (90, 104, 105, 91), (91, 105, 106, 92), (92, 106, 107, 93), (93, 107, 108, 94), (94, 108, 109, 95), (95, 109, 110, 96), (96, 110, 111, 97), (97, 111, 98, 84), (98, 112, 113, 99), (99, 113, 114, 100), (100, 114, 115, 101), (101, 115, 116, 102), (102, 116, 117, 103), (103, 117, 118, 104), (104, 118, 119, 105), (105, 119, 120, 106), (106, 120, 121, 107), (107, 121, 122, 108), (108, 122, 123, 109), (109, 123, 124, 110), (110, 124, 125, 111), (111, 125, 112, 98), (112, 126, 127, 113), (113, 127, 128, 114), (114, 128, 129, 115), (115, 129, 130, 116), (116, 130, 131, 117), (117, 131, 132, 118), (118, 132, 133, 119), (119, 133, 134, 120), (120, 134, 135, 121), (121, 135, 136, 122), (122, 136, 137, 123), (123, 137, 138, 124), (124, 138, 139, 125), (125, 139, 126, 112), (126, 140, 141, 127), (127, 141, 142, 128), (128, 142, 143, 129), (129, 143, 144, 130), (130, 144, 145, 131), (131, 145, 146, 132), (132, 146, 147, 133), (133, 147, 148, 134), (134, 148, 149, 135), (135, 149, 150, 136), (136, 150, 151, 137), (137, 151, 152, 138), (138, 152, 153, 139), (139, 153, 140, 126), (140, 154, 155, 141), (141, 155, 156, 142), (142, 156, 157, 143), (143, 157, 158, 144), (144, 158, 159, 145), (145, 159, 160, 146), (146, 160, 161, 147), (147, 161, 162, 148), (148, 162, 163, 149), (149, 163, 164, 150), (150, 164, 165, 151), (151, 165, 166, 152), (152, 166, 167, 153), (153, 167, 154, 140), (154, 168, 169, 155), (155, 169, 170, 156), (156, 170, 171, 157), (157, 171, 172, 158), (158, 172, 173, 159), (159, 173, 174, 160), (160, 174, 175, 161), (161, 175, 176, 162), (162, 176, 177, 163), (163, 177, 178, 164), (164, 178, 179, 165), (165, 179, 180, 166), (166, 180, 181, 167), (167, 181, 168, 154), (168, 182, 183, 169), (169, 183, 184, 170), (170, 184, 185, 171), (171, 185, 186, 172), (172, 186, 187, 173), (173, 187, 188, 174), (174, 188, 189, 175), (175, 189, 190, 176), (176, 190, 191, 177), (177, 191, 192, 178), (178, 192, 193, 179), (179, 193, 194, 180), (180, 194, 195, 181), (181, 195, 182, 168), (182, 196, 197, 183), (183, 197, 198, 184), (184, 198, 199, 185), (185, 199, 200, 186), (186, 200, 201, 187), (187, 201, 202, 188), (188, 202, 203, 189), (189, 203, 204, 190), (190, 204, 205, 191), (191, 205, 206, 192), (192, 206, 207, 193), (193, 207, 208, 194), (194, 208, 209, 195), (195, 209, 196, 182), (196, 210, 211, 197), (197, 211, 212, 198), (198, 212, 213, 199), (199, 213, 214, 200), (200, 214, 215, 201), (201, 215, 216, 202), (202, 216, 217, 203), (203, 217, 218, 204), (204, 218, 219, 205), (205, 219, 220, 206), (206, 220, 221, 207), (207, 221, 222, 208), (208, 222, 223, 209), (209, 223, 210, 196), (210, 224, 225, 211), (211, 225, 226, 212), (212, 226, 227, 213), (213, 227, 228, 214), (214, 228, 229, 215), (215, 229, 230, 216), (216, 230, 231, 217), (217, 231, 232, 218), (218, 232, 233, 219), (219, 233, 234, 220), (220, 234, 235, 221), (221, 235, 236, 222), (222, 236, 237, 223), (223, 237, 224, 210), (224, 238, 239, 225), (225, 239, 240, 226), (226, 240, 241, 227), (227, 241, 242, 228), (228, 242, 243, 229), (229, 243, 244, 230), (230, 244, 245, 231), (231, 245, 246, 232), (232, 246, 247, 233), (233, 247, 248, 234), (234, 248, 249, 235), (235, 249, 250, 236), (236, 250, 251, 237), (237, 251, 238, 224), (238, 252, 253, 239), (239, 253, 254, 240), (240, 254, 255, 241), (241, 255, 256, 242), (242, 256, 257, 243), (243, 257, 258, 244), (244, 258, 259, 245), (245, 259, 260, 246), (246, 260, 261, 247), (247, 261, 262, 248), (248, 262, 263, 249), (249, 263, 264, 250), (250, 264, 265, 251), (251, 265, 252, 238), (252, 266, 267, 253), (253, 267, 268, 254), (254, 268, 269, 255), (255, 269, 270, 256), (256, 270, 271, 257), (257, 271, 272, 258), (258, 272, 273, 259), (259, 273, 274, 260), (260, 274, 275, 261), (261, 275, 276, 262), (262, 276, 277, 263), (263, 277, 278, 264), (264, 278, 279, 265), (265, 279, 266, 252), (266, 280, 281, 267), (267, 281, 282, 268), (268, 282, 283, 269), (269, 283, 284, 270), (270, 284, 285, 271), (271, 285, 286, 272), (272, 286, 287, 273), (273, 287, 288, 274), (274, 288, 289, 275), (275, 289, 290, 276), (276, 290, 291, 277), (277, 291, 292, 278), (278, 292, 293, 279), (279, 293, 280, 266), (280, 294, 295, 281), (281, 295, 296, 282), (282, 296, 297, 283), (283, 297, 298, 284), (284, 298, 299, 285), (285, 299, 300, 286), (286, 300, 301, 287), (287, 301, 302, 288), (288, 302, 303, 289), (289, 303, 304, 290), (290, 304, 305, 291), (291, 305, 306, 292), (292, 306, 307, 293), (293, 307, 294, 280), (294, 308, 309, 295), (295, 309, 310, 296), (296, 310, 311, 297), (297, 311, 312, 298), (298, 312, 313, 299), (299, 313, 314, 300), (300, 314, 315, 301), (301, 315, 316, 302), (302, 316, 317, 303), (303, 317, 318, 304), (304, 318, 319, 305), (305, 319, 320, 306), (306, 320, 321, 307), (307, 321, 308, 294), (308, 322, 323, 309), (309, 323, 324, 310), (310, 324, 325, 311), (311, 325, 326, 312), (312, 326, 327, 313), (313, 327, 328, 314), (314, 328, 329, 315), (315, 329, 330, 316), (316, 330, 331, 317), (317, 331, 332, 318), (318, 332, 333, 319), (319, 333, 334, 320), (320, 334, 335, 321), (321, 335, 322, 308), (322, 336, 337, 323), (323, 337, 338, 324), (324, 338, 339, 325), (325, 339, 340, 326), (326, 340, 341, 327), (327, 341, 342, 328), (328, 342, 343, 329), (329, 343, 344, 330), (330, 344, 345, 331), (331, 345, 346, 332), (332, 346, 347, 333), (333, 347, 348, 334), (334, 348, 349, 335), (335, 349, 336, 322), (336, 350, 351, 337), (337, 351, 352, 338), (338, 352, 353, 339), (339, 353, 354, 340), (340, 354, 355, 341), (341, 355, 356, 342), (342, 356, 357, 343), (343, 357, 358, 344), (344, 358, 359, 345), (345, 359, 360, 346), (346, 360, 361, 347), (347, 361, 362, 348), (348, 362, 363, 349), (349, 363, 350, 336), (350, 364, 365, 351), (351, 365, 366, 352), (352, 366, 367, 353), (353, 367, 368, 354), (354, 368, 369, 355), (355, 369, 370, 356), (356, 370, 371, 357), (357, 371, 372, 358), (358, 372, 373, 359), (359, 373, 374, 360), (360, 374, 375, 361), (361, 375, 376, 362), (362, 376, 377, 363), (363, 377, 364, 350), (364, 378, 379, 365), (365, 379, 380, 366), (366, 380, 381, 367), (367, 381, 382, 368), (368, 382, 383, 369), (369, 383, 384, 370), (370, 384, 385, 371), (371, 385, 386, 372), (372, 386, 387, 373), (373, 387, 388, 374), (374, 388, 389, 375), (375, 389, 390, 376), (376, 390, 391, 377), (377, 391, 378, 364), (378, 0, 1, 379), (379, 1, 2, 380), (380, 2, 3, 381), (381, 3, 4, 382), (382, 4, 5, 383), (383, 5, 6, 384), (384, 6, 7, 385), (385, 7, 8, 386), (386, 8, 9, 387), (387, 9, 10, 388), (388, 10, 11, 389), (389, 11, 12, 390), (390, 12, 13, 391), (391, 13, 0, 378)])
me_torus_006.polygons.foreach_set('use_smooth', [True] * 392)
me_torus_006.materials.append(mat_material)
me_torus_006.use_remesh_preserve_volume = False
me_torus_006.use_remesh_preserve_attributes = False
me_torus_006.use_mirror_vertex_groups = False
me_torus_006.update()
me_plane = bpy.data.meshes.new('Plane')
me_plane.from_pydata([(-1.0, -1.0, 0.0), (1.0, -1.0, 0.0), (-1.0, 1.0, 0.0), (1.0, 1.0, 0.0)], [], [(0, 1, 3, 2)])
me_plane.use_remesh_preserve_volume = False
me_plane.use_remesh_preserve_attributes = False
me_plane.use_mirror_vertex_groups = False
me_plane.update()

# ---- objects
ob_circle = bpy.data.objects.new('Circle', me_circle_001)
ob_cylinder = bpy.data.objects.new('Cylinder', me_cylinder_001)
ob_torus_000 = bpy.data.objects.new('Torus.000', me_torus_007)
ob_torus_006 = bpy.data.objects.new('Torus.006', me_torus_006)
ob_plane = bpy.data.objects.new('Plane', me_plane)
ob_lamp = bpy.data.objects.new('Lamp', light_lamp)
ob_camera = bpy.data.objects.new('Camera', cam_camera)
ob_lamp_001 = bpy.data.objects.new('Lamp.001', light_lamp_002)

# ---- transforms, parenting, visibility, modifiers, constraints
ob_circle.location = (-1.189, -0.4873, 0.463)
ob_circle.lineart.crease_threshold = 0.0
_m = ob_circle.modifiers.new('Subsurf', 'SUBSURF')
_m.uv_smooth = 'PRESERVE_CORNERS'
_m.levels = 2
_m.render_levels = 3
_m.show_only_control_edges = False
_m = ob_circle.modifiers.new('Solidify', 'SOLIDIFY')
_m.thickness = 0.03
_m.nonmanifold_thickness_mode = 'FIXED'
_m.nonmanifold_merge_threshold = 0.0003
ob_cylinder.location = (1.83, -0.6841, 1.235)
ob_cylinder.rotation_euler = (0.0, -0.0, -0.2168)
ob_cylinder.scale = (0.9224, 0.9224, 0.9224)
ob_cylinder.lineart.crease_threshold = 0.0
_m = ob_cylinder.modifiers.new('Subsurf', 'SUBSURF')
_m.uv_smooth = 'PRESERVE_CORNERS'
_m.levels = 3
_m.render_levels = 3
_m.show_only_control_edges = False
ob_torus_000.location = (-0.05199, -0.4738, 0.7059)
ob_torus_000.rotation_euler = (-0.04837, -0.04656, 0.01339)
ob_torus_000.lineart.crease_threshold = 0.0
_m = ob_torus_000.modifiers.new('Solidify', 'SOLIDIFY')
_m.thickness = 0.0273
_m.offset = 1.0
_m.nonmanifold_thickness_mode = 'FIXED'
_m.nonmanifold_merge_threshold = 0.0003
_m = ob_torus_000.modifiers.new('Subsurf', 'SUBSURF')
_m.uv_smooth = 'PRESERVE_CORNERS'
_m.levels = 2
_m.render_levels = 3
_m.show_only_control_edges = False
ob_torus_006.location = (-0.05021, -0.4693, 0.6988)
ob_torus_006.rotation_euler = (-0.04837, -0.04656, 0.01339)
ob_torus_006.lineart.crease_threshold = 0.0
_m = ob_torus_006.modifiers.new('Subsurf', 'SUBSURF')
_m.uv_smooth = 'PRESERVE_CORNERS'
_m.levels = 2
_m.render_levels = 3
_m.show_only_control_edges = False
ob_plane.location = (-0.1601, 0.01373, 0.1834)
ob_plane.scale = (-8.139, -8.139, -8.139)
ob_plane.lineart.crease_threshold = 0.0
ob_lamp.location = (0.8533, -1.845, 3.738)
ob_lamp.rotation_euler = (0.6503, 0.05522, 1.866)
ob_lamp.lock_rotations_4d = False
ob_lamp.empty_display_type = 'ARROWS'
ob_lamp.color = (0.0, 0.0, 0.0, 0.0)
ob_lamp.lineart.crease_threshold = 0.0
ob_camera.location = (-6.982, -10.41, 4.624)
ob_camera.rotation_euler = (1.253, 0.01157, -0.7025)
ob_camera.lock_rotations_4d = False
ob_camera.empty_display_type = 'ARROWS'
ob_camera.color = (0.0, 0.0, 0.0, 0.0)
ob_camera.display_type = 'WIRE'
ob_camera.lineart.crease_threshold = 0.0
ob_lamp_001.location = (2.337, 0.4181, 4.316)
ob_lamp_001.rotation_euler = (0.6503, 0.05522, 1.866)
ob_lamp_001.lock_rotations_4d = False
ob_lamp_001.empty_display_type = 'ARROWS'
ob_lamp_001.color = (0.0, 0.0, 0.0, 0.0)
ob_lamp_001.lineart.crease_threshold = 0.0

# ---- collection membership
col_collection_1.objects.link(ob_circle)
col_collection_1.objects.link(ob_cylinder)
col_collection_1.objects.link(ob_torus_000)
col_collection_1.objects.link(ob_torus_006)
col_collection_1.objects.link(ob_plane)
col_collection_1.objects.link(ob_lamp)
col_collection_1.objects.link(ob_camera)
col_collection_2.objects.link(ob_lamp_001)

# ---- scene / render settings (as saved in the file)
scene.camera = ob_camera
scene.frame_start = 1; scene.frame_end = 250; scene.frame_set(0)
scene.render.engine = 'CYCLES'
scene.render.resolution_percentage = 54
scene.render.dither_intensity = 0.0
scene.cycles.use_denoising = False
scene.cycles.samples = 128
scene.cycles.sampling_pattern = 'TABULATED_SOBOL'
scene.cycles.use_adaptive_sampling = False
scene.cycles.use_light_tree = False
scene.cycles.blur_glossy = 0.0
scene.cycles.sample_clamp_indirect = 0.0
scene.view_settings.view_transform = 'Standard'
bpy.context.view_layer.update()
